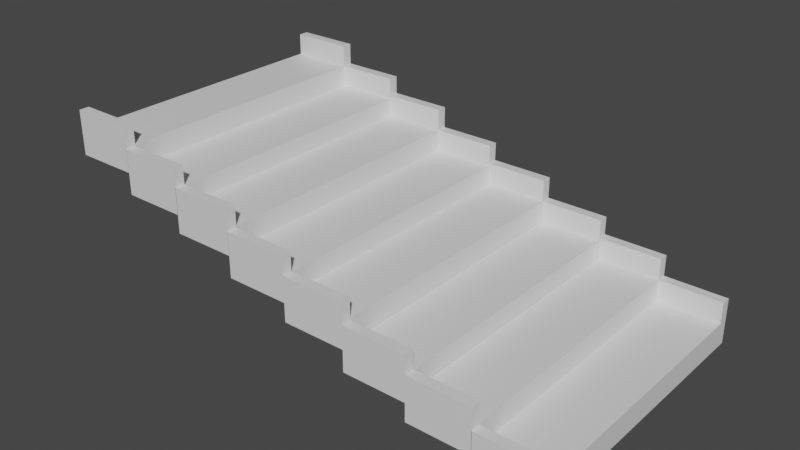 # Source: Staircase.blend  (saved by Blender 2.90.8; exported with 4.5.12 LTS)
import bpy
from mathutils import Matrix  # noqa: F401  (used for matrix-valued properties, if any)

bpy.ops.wm.read_factory_settings(use_empty=True)
scene = bpy.context.scene
scene.name = 'Scene'

# ---- collections
col_collection = bpy.data.collections.new('Collection'); scene.collection.children.link(col_collection)
col_stairway = bpy.data.collections.new('Stairway'); scene.collection.children.link(col_stairway)

# ---- materials (node trees are filled in below, after node groups)
mat_material = bpy.data.materials.new('Material')
mat_material.alpha_threshold = 0.0
mat_material.use_transparent_shadow = False
mat_material.line_color = (0.0, 0.0, 0.0, 1.0)

# ---- material node trees
mat_material.use_nodes = True; mat_material.node_tree.nodes.clear()
_N = mat_material.node_tree.nodes; _L = mat_material.node_tree.links
n0 = _N.new('ShaderNodeOutputMaterial'); n0.name = 'Material Output'; n0.location = (300, 300)
n1 = _N.new('ShaderNodeBsdfPrincipled'); n1.name = 'Principled BSDF'; n1.location = (10, 300)
n1.distribution = 'GGX'
n1.subsurface_method = 'BURLEY'
n1.inputs[2].default_value = 0.4
n1.inputs[3].default_value = 1.45
n1.inputs[27].default_value = (0.0, 0.0, 0.0, 1.0)
n1.inputs[28].default_value = 1.0
_L.new(n1.outputs[0], n0.inputs[0])
n0.is_active_output = True

# ---- world
world_world = bpy.data.worlds.new('World'); scene.world = world_world
world_world.use_nodes = True; world_world.node_tree.nodes.clear()
_N = world_world.node_tree.nodes; _L = world_world.node_tree.links
n0 = _N.new('ShaderNodeOutputWorld'); n0.name = 'World Output'; n0.location = (300, 300)
n1 = _N.new('ShaderNodeBackground'); n1.name = 'Background'; n1.location = (10, 300)
n1.inputs[0].default_value = (0.05088, 0.05088, 0.05088, 1.0)
_L.new(n1.outputs[0], n0.inputs[0])
n0.is_active_output = True
world_world.color = (0.05088, 0.05088, 0.05088)
world_world.use_sun_shadow = False
world_world.sun_shadow_jitter_overblur = 0.0

# ---- meshes
me_cube = bpy.data.meshes.new('Cube')
me_cube.from_pydata([(0.5403, 0.5403, 0.5403), (0.5403, 0.5403, -0.5403), (0.5403, -0.5403, 0.5403), (0.5403, -0.5403, -0.5403), (-0.5403, 0.5403, 0.5403), (-0.5403, 0.5403, -0.5403), (-0.5403, -0.5403, 0.5403), (-0.5403, -0.5403, -0.5403), (-0.5403, -0.5795, -0.5403), (-0.5403, -0.5795, 0.5403), (0.5403, -0.5795, 0.5403), (0.5403, -0.5795, -0.5403), (0.5403, -0.5403, 1.408), (-0.5403, -0.5403, 1.408), (0.5403, -0.5795, 1.408), (-0.5403, -0.5795, 1.408), (0.5403, 0.5795, -0.5403), (-0.5403, 0.5795, -0.5403), (0.5403, 0.5795, 0.5403), (-0.5403, 0.5795, 0.5403), (-0.5403, 0.5403, 1.495), (0.5403, 0.5403, 1.495), (-0.5403, 0.5795, 1.495), (0.5403, 0.5795, 1.495)], [], [(0, 4, 6, 2), (6, 7, 8, 9), (7, 6, 4, 5), (5, 1, 3, 7), (1, 0, 2, 3), (0, 1, 16, 18), (11, 10, 9, 8), (7, 3, 11, 8), (9, 10, 14, 15), (3, 2, 10, 11), (12, 13, 15, 14), (10, 2, 12, 14), (2, 6, 13, 12), (6, 9, 15, 13), (17, 19, 18, 16), (5, 4, 19, 17), (1, 5, 17, 16), (0, 18, 23, 21), (20, 21, 23, 22), (18, 19, 22, 23), (19, 4, 20, 22), (4, 0, 21, 20)])
_uv = me_cube.uv_layers.new(name='UVMap')
_uv.uv.foreach_set('vector', [0.625, 0.5, 0.875, 0.5, 0.875, 0.75, 0.625, 0.75, 0.625, 0.0, 0.375, 0.0, 0.375, 0.0, 0.625, 0.0, 0.375, 0.0, 0.625, 0.0, 0.625, 0.25, 0.375, 0.25, 0.125, 0.5, 0.375, 0.5, 0.375, 0.75, 0.125, 0.75, 0.375, 0.5, 0.625, 0.5, 0.625, 0.75, 0.375, 0.75, 0.625, 0.5, 0.375, 0.5, 0.375, 0.5, 0.625, 0.5, 0.375, 0.75, 0.625, 0.75, 0.625, 1.0, 0.375, 1.0, 0.125, 0.75, 0.375, 0.75, 0.375, 0.75, 0.125, 0.75, 0.625, 1.0, 0.625, 0.75, 0.625, 0.75, 0.625, 1.0, 0.375, 0.75, 0.625, 0.75, 0.625, 0.75, 0.375, 0.75, 0.625, 0.75, 0.875, 0.75, 0.875, 0.75, 0.625, 0.75, 0.625, 0.75, 0.625, 0.75, 0.625, 0.75, 0.625, 0.75, 0.625, 0.75, 0.875, 0.75, 0.875, 0.75, 0.625, 0.75, 0.625, 0.0, 0.625, 0.0, 0.625, 0.0, 0.625, 0.0, 0.375, 0.25, 0.625, 0.25, 0.625, 0.5, 0.375, 0.5, 0.375, 0.25, 0.625, 0.25, 0.625, 0.25, 0.375, 0.25, 0.375, 0.5, 0.125, 0.5, 0.125, 0.5, 0.375, 0.5, 0.625, 0.5, 0.625, 0.5, 0.625, 0.5, 0.625, 0.5, 0.875, 0.5, 0.625, 0.5, 0.625, 0.5, 0.875, 0.5, 0.625, 0.5, 0.625, 0.25, 0.625, 0.25, 0.625, 0.5, 0.625, 0.25, 0.625, 0.25, 0.625, 0.25, 0.625, 0.25, 0.875, 0.5, 0.625, 0.5, 0.625, 0.5, 0.875, 0.5])
me_cube.materials.append(mat_material)
me_cube.use_remesh_preserve_volume = False
me_cube.use_remesh_preserve_attributes = False
me_cube.use_mirror_vertex_groups = False
me_cube.update()
me_cube_001 = bpy.data.meshes.new('Cube.001')
me_cube_001.from_pydata([(0.5403, 0.5403, 0.5403), (0.5403, 0.5403, -0.5403), (0.5403, -0.5403, 0.5403), (0.5403, -0.5403, -0.5403), (-0.5403, 0.5403, 0.5403), (-0.5403, 0.5403, -0.5403), (-0.5403, -0.5403, 0.5403), (-0.5403, -0.5403, -0.5403), (-0.5403, -0.5795, -0.5403), (-0.5403, -0.5795, 0.5403), (0.5403, -0.5795, 0.5403), (0.5403, -0.5795, -0.5403), (0.5403, -0.5403, 1.408), (-0.5403, -0.5403, 1.408), (0.5403, -0.5795, 1.408), (-0.5403, -0.5795, 1.408), (0.5403, 0.5795, -0.5403), (-0.5403, 0.5795, -0.5403), (0.5403, 0.5795, 0.5403), (-0.5403, 0.5795, 0.5403), (-0.5403, 0.5403, 1.495), (0.5403, 0.5403, 1.495), (-0.5403, 0.5795, 1.495), (0.5403, 0.5795, 1.495)], [], [(0, 4, 6, 2), (6, 7, 8, 9), (7, 6, 4, 5), (5, 1, 3, 7), (1, 0, 2, 3), (1, 5, 17, 16), (11, 10, 9, 8), (7, 3, 11, 8), (9, 10, 14, 15), (3, 2, 10, 11), (12, 13, 15, 14), (10, 2, 12, 14), (2, 6, 13, 12), (6, 9, 15, 13), (17, 19, 18, 16), (0, 18, 23, 21), (0, 1, 16, 18), (5, 4, 19, 17), (20, 21, 23, 22), (4, 0, 21, 20), (19, 4, 20, 22), (18, 19, 22, 23)])
_uv = me_cube_001.uv_layers.new(name='UVMap')
_uv.uv.foreach_set('vector', [0.625, 0.5, 0.875, 0.5, 0.875, 0.75, 0.625, 0.75, 0.625, 0.0, 0.375, 0.0, 0.375, 0.0, 0.625, 0.0, 0.375, 0.0, 0.625, 0.0, 0.625, 0.25, 0.375, 0.25, 0.125, 0.5, 0.375, 0.5, 0.375, 0.75, 0.125, 0.75, 0.375, 0.5, 0.625, 0.5, 0.625, 0.75, 0.375, 0.75, 0.375, 0.5, 0.125, 0.5, 0.125, 0.5, 0.375, 0.5, 0.375, 0.75, 0.625, 0.75, 0.625, 1.0, 0.375, 1.0, 0.125, 0.75, 0.375, 0.75, 0.375, 0.75, 0.125, 0.75, 0.625, 1.0, 0.625, 0.75, 0.625, 0.75, 0.625, 1.0, 0.375, 0.75, 0.625, 0.75, 0.625, 0.75, 0.375, 0.75, 0.625, 0.75, 0.875, 0.75, 0.875, 0.75, 0.625, 0.75, 0.625, 0.75, 0.625, 0.75, 0.625, 0.75, 0.625, 0.75, 0.625, 0.75, 0.875, 0.75, 0.875, 0.75, 0.625, 0.75, 0.625, 0.0, 0.625, 0.0, 0.625, 0.0, 0.625, 0.0, 0.375, 0.25, 0.625, 0.25, 0.625, 0.5, 0.375, 0.5, 0.625, 0.5, 0.625, 0.5, 0.625, 0.5, 0.625, 0.5, 0.625, 0.5, 0.375, 0.5, 0.375, 0.5, 0.625, 0.5, 0.375, 0.25, 0.625, 0.25, 0.625, 0.25, 0.375, 0.25, 0.875, 0.5, 0.625, 0.5, 0.625, 0.5, 0.875, 0.5, 0.875, 0.5, 0.625, 0.5, 0.625, 0.5, 0.875, 0.5, 0.625, 0.25, 0.625, 0.25, 0.625, 0.25, 0.625, 0.25, 0.625, 0.5, 0.625, 0.25, 0.625, 0.25, 0.625, 0.5])
me_cube_001.materials.append(mat_material)
me_cube_001.use_remesh_preserve_volume = False
me_cube_001.use_remesh_preserve_attributes = False
me_cube_001.use_mirror_vertex_groups = False
me_cube_001.update()
me_cube_002 = bpy.data.meshes.new('Cube.002')
me_cube_002.from_pydata([(0.5403, 0.5403, 0.5403), (0.5403, 0.5403, -0.5403), (0.5403, -0.5403, 0.5403), (0.5403, -0.5403, -0.5403), (-0.5403, 0.5403, 0.5403), (-0.5403, 0.5403, -0.5403), (-0.5403, -0.5403, 0.5403), (-0.5403, -0.5403, -0.5403), (-0.5403, -0.5795, -0.5403), (-0.5403, -0.5795, 0.5403), (0.5403, -0.5795, 0.5403), (0.5403, -0.5795, -0.5403), (0.5403, -0.5403, 1.408), (-0.5403, -0.5403, 1.408), (0.5403, -0.5795, 1.408), (-0.5403, -0.5795, 1.408), (0.5403, 0.5795, -0.5403), (-0.5403, 0.5795, -0.5403), (0.5403, 0.5795, 0.5403), (-0.5403, 0.5795, 0.5403), (-0.5403, 0.5403, 1.495), (0.5403, 0.5403, 1.495), (-0.5403, 0.5795, 1.495), (0.5403, 0.5795, 1.495)], [], [(0, 4, 6, 2), (6, 7, 8, 9), (7, 6, 4, 5), (5, 1, 3, 7), (1, 0, 2, 3), (5, 4, 19, 17), (11, 10, 9, 8), (7, 3, 11, 8), (9, 10, 14, 15), (3, 2, 10, 11), (12, 13, 15, 14), (10, 2, 12, 14), (2, 6, 13, 12), (6, 9, 15, 13), (17, 19, 18, 16), (1, 5, 17, 16), (0, 18, 23, 21), (0, 1, 16, 18), (20, 21, 23, 22), (18, 19, 22, 23), (4, 0, 21, 20), (19, 4, 20, 22)])
_uv = me_cube_002.uv_layers.new(name='UVMap')
_uv.uv.foreach_set('vector', [0.625, 0.5, 0.875, 0.5, 0.875, 0.75, 0.625, 0.75, 0.625, 0.0, 0.375, 0.0, 0.375, 0.0, 0.625, 0.0, 0.375, 0.0, 0.625, 0.0, 0.625, 0.25, 0.375, 0.25, 0.125, 0.5, 0.375, 0.5, 0.375, 0.75, 0.125, 0.75, 0.375, 0.5, 0.625, 0.5, 0.625, 0.75, 0.375, 0.75, 0.375, 0.25, 0.625, 0.25, 0.625, 0.25, 0.375, 0.25, 0.375, 0.75, 0.625, 0.75, 0.625, 1.0, 0.375, 1.0, 0.125, 0.75, 0.375, 0.75, 0.375, 0.75, 0.125, 0.75, 0.625, 1.0, 0.625, 0.75, 0.625, 0.75, 0.625, 1.0, 0.375, 0.75, 0.625, 0.75, 0.625, 0.75, 0.375, 0.75, 0.625, 0.75, 0.875, 0.75, 0.875, 0.75, 0.625, 0.75, 0.625, 0.75, 0.625, 0.75, 0.625, 0.75, 0.625, 0.75, 0.625, 0.75, 0.875, 0.75, 0.875, 0.75, 0.625, 0.75, 0.625, 0.0, 0.625, 0.0, 0.625, 0.0, 0.625, 0.0, 0.375, 0.25, 0.625, 0.25, 0.625, 0.5, 0.375, 0.5, 0.375, 0.5, 0.125, 0.5, 0.125, 0.5, 0.375, 0.5, 0.625, 0.5, 0.625, 0.5, 0.625, 0.5, 0.625, 0.5, 0.625, 0.5, 0.375, 0.5, 0.375, 0.5, 0.625, 0.5, 0.875, 0.5, 0.625, 0.5, 0.625, 0.5, 0.875, 0.5, 0.625, 0.5, 0.625, 0.25, 0.625, 0.25, 0.625, 0.5, 0.875, 0.5, 0.625, 0.5, 0.625, 0.5, 0.875, 0.5, 0.625, 0.25, 0.625, 0.25, 0.625, 0.25, 0.625, 0.25])
me_cube_002.materials.append(mat_material)
me_cube_002.use_remesh_preserve_volume = False
me_cube_002.use_remesh_preserve_attributes = False
me_cube_002.use_mirror_vertex_groups = False
me_cube_002.update()
me_cube_003 = bpy.data.meshes.new('Cube.003')
me_cube_003.from_pydata([(0.5403, 0.5403, 0.5403), (0.5403, 0.5403, -0.5403), (0.5403, -0.5403, 0.5403), (0.5403, -0.5403, -0.5403), (-0.5403, 0.5403, 0.5403), (-0.5403, 0.5403, -0.5403), (-0.5403, -0.5403, 0.5403), (-0.5403, -0.5403, -0.5403), (-0.5403, -0.5795, -0.5403), (-0.5403, -0.5795, 0.5403), (0.5403, -0.5795, 0.5403), (0.5403, -0.5795, -0.5403), (0.5403, -0.5403, 1.408), (-0.5403, -0.5403, 1.408), (0.5403, -0.5795, 1.408), (-0.5403, -0.5795, 1.408), (0.5403, 0.5795, -0.5403), (-0.5403, 0.5795, -0.5403), (0.5403, 0.5795, 0.5403), (-0.5403, 0.5795, 0.5403), (-0.5403, 0.5403, 1.495), (0.5403, 0.5403, 1.495), (-0.5403, 0.5795, 1.495), (0.5403, 0.5795, 1.495)], [], [(0, 4, 6, 2), (6, 7, 8, 9), (7, 6, 4, 5), (5, 1, 3, 7), (1, 0, 2, 3), (0, 1, 16, 18), (11, 10, 9, 8), (7, 3, 11, 8), (9, 10, 14, 15), (3, 2, 10, 11), (12, 13, 15, 14), (10, 2, 12, 14), (2, 6, 13, 12), (6, 9, 15, 13), (17, 19, 18, 16), (5, 4, 19, 17), (1, 5, 17, 16), (0, 18, 23, 21), (20, 21, 23, 22), (18, 19, 22, 23), (19, 4, 20, 22), (4, 0, 21, 20)])
_uv = me_cube_003.uv_layers.new(name='UVMap')
_uv.uv.foreach_set('vector', [0.625, 0.5, 0.875, 0.5, 0.875, 0.75, 0.625, 0.75, 0.625, 0.0, 0.375, 0.0, 0.375, 0.0, 0.625, 0.0, 0.375, 0.0, 0.625, 0.0, 0.625, 0.25, 0.375, 0.25, 0.125, 0.5, 0.375, 0.5, 0.375, 0.75, 0.125, 0.75, 0.375, 0.5, 0.625, 0.5, 0.625, 0.75, 0.375, 0.75, 0.625, 0.5, 0.375, 0.5, 0.375, 0.5, 0.625, 0.5, 0.375, 0.75, 0.625, 0.75, 0.625, 1.0, 0.375, 1.0, 0.125, 0.75, 0.375, 0.75, 0.375, 0.75, 0.125, 0.75, 0.625, 1.0, 0.625, 0.75, 0.625, 0.75, 0.625, 1.0, 0.375, 0.75, 0.625, 0.75, 0.625, 0.75, 0.375, 0.75, 0.625, 0.75, 0.875, 0.75, 0.875, 0.75, 0.625, 0.75, 0.625, 0.75, 0.625, 0.75, 0.625, 0.75, 0.625, 0.75, 0.625, 0.75, 0.875, 0.75, 0.875, 0.75, 0.625, 0.75, 0.625, 0.0, 0.625, 0.0, 0.625, 0.0, 0.625, 0.0, 0.375, 0.25, 0.625, 0.25, 0.625, 0.5, 0.375, 0.5, 0.375, 0.25, 0.625, 0.25, 0.625, 0.25, 0.375, 0.25, 0.375, 0.5, 0.125, 0.5, 0.125, 0.5, 0.375, 0.5, 0.625, 0.5, 0.625, 0.5, 0.625, 0.5, 0.625, 0.5, 0.875, 0.5, 0.625, 0.5, 0.625, 0.5, 0.875, 0.5, 0.625, 0.5, 0.625, 0.25, 0.625, 0.25, 0.625, 0.5, 0.625, 0.25, 0.625, 0.25, 0.625, 0.25, 0.625, 0.25, 0.875, 0.5, 0.625, 0.5, 0.625, 0.5, 0.875, 0.5])
me_cube_003.materials.append(mat_material)
me_cube_003.use_remesh_preserve_volume = False
me_cube_003.use_remesh_preserve_attributes = False
me_cube_003.use_mirror_vertex_groups = False
me_cube_003.update()
me_cube_004 = bpy.data.meshes.new('Cube.004')
me_cube_004.from_pydata([(0.5403, 0.5403, 0.5403), (0.5403, 0.5403, -0.5403), (0.5403, -0.5403, 0.5403), (0.5403, -0.5403, -0.5403), (-0.5403, 0.5403, 0.5403), (-0.5403, 0.5403, -0.5403), (-0.5403, -0.5403, 0.5403), (-0.5403, -0.5403, -0.5403), (-0.5403, -0.5795, -0.5403), (-0.5403, -0.5795, 0.5403), (0.5403, -0.5795, 0.5403), (0.5403, -0.5795, -0.5403), (0.5403, -0.5403, 1.408), (-0.5403, -0.5403, 1.408), (0.5403, -0.5795, 1.408), (-0.5403, -0.5795, 1.408), (0.5403, 0.5795, -0.5403), (-0.5403, 0.5795, -0.5403), (0.5403, 0.5795, 0.5403), (-0.5403, 0.5795, 0.5403), (-0.5403, 0.5403, 1.495), (0.5403, 0.5403, 1.495), (-0.5403, 0.5795, 1.495), (0.5403, 0.5795, 1.495)], [], [(0, 4, 6, 2), (6, 7, 8, 9), (7, 6, 4, 5), (5, 1, 3, 7), (1, 0, 2, 3), (1, 5, 17, 16), (11, 10, 9, 8), (7, 3, 11, 8), (9, 10, 14, 15), (3, 2, 10, 11), (12, 13, 15, 14), (10, 2, 12, 14), (2, 6, 13, 12), (6, 9, 15, 13), (17, 19, 18, 16), (18, 19, 22, 23), (0, 1, 16, 18), (5, 4, 19, 17), (20, 21, 23, 22), (0, 18, 23, 21), (4, 0, 21, 20), (19, 4, 20, 22)])
_uv = me_cube_004.uv_layers.new(name='UVMap')
_uv.uv.foreach_set('vector', [0.625, 0.5, 0.875, 0.5, 0.875, 0.75, 0.625, 0.75, 0.625, 0.0, 0.375, 0.0, 0.375, 0.0, 0.625, 0.0, 0.375, 0.0, 0.625, 0.0, 0.625, 0.25, 0.375, 0.25, 0.125, 0.5, 0.375, 0.5, 0.375, 0.75, 0.125, 0.75, 0.375, 0.5, 0.625, 0.5, 0.625, 0.75, 0.375, 0.75, 0.375, 0.5, 0.125, 0.5, 0.125, 0.5, 0.375, 0.5, 0.375, 0.75, 0.625, 0.75, 0.625, 1.0, 0.375, 1.0, 0.125, 0.75, 0.375, 0.75, 0.375, 0.75, 0.125, 0.75, 0.625, 1.0, 0.625, 0.75, 0.625, 0.75, 0.625, 1.0, 0.375, 0.75, 0.625, 0.75, 0.625, 0.75, 0.375, 0.75, 0.625, 0.75, 0.875, 0.75, 0.875, 0.75, 0.625, 0.75, 0.625, 0.75, 0.625, 0.75, 0.625, 0.75, 0.625, 0.75, 0.625, 0.75, 0.875, 0.75, 0.875, 0.75, 0.625, 0.75, 0.625, 0.0, 0.625, 0.0, 0.625, 0.0, 0.625, 0.0, 0.375, 0.25, 0.625, 0.25, 0.625, 0.5, 0.375, 0.5, 0.625, 0.5, 0.625, 0.25, 0.625, 0.25, 0.625, 0.5, 0.625, 0.5, 0.375, 0.5, 0.375, 0.5, 0.625, 0.5, 0.375, 0.25, 0.625, 0.25, 0.625, 0.25, 0.375, 0.25, 0.875, 0.5, 0.625, 0.5, 0.625, 0.5, 0.875, 0.5, 0.625, 0.5, 0.625, 0.5, 0.625, 0.5, 0.625, 0.5, 0.875, 0.5, 0.625, 0.5, 0.625, 0.5, 0.875, 0.5, 0.625, 0.25, 0.625, 0.25, 0.625, 0.25, 0.625, 0.25])
me_cube_004.materials.append(mat_material)
me_cube_004.use_remesh_preserve_volume = False
me_cube_004.use_remesh_preserve_attributes = False
me_cube_004.use_mirror_vertex_groups = False
me_cube_004.update()
me_cube_005 = bpy.data.meshes.new('Cube.005')
me_cube_005.from_pydata([(0.5403, 0.5403, 0.5403), (0.5403, 0.5403, -0.5403), (0.5403, -0.5403, 0.5403), (0.5403, -0.5403, -0.5403), (-0.5403, 0.5403, 0.5403), (-0.5403, 0.5403, -0.5403), (-0.5403, -0.5403, 0.5403), (-0.5403, -0.5403, -0.5403), (-0.5403, -0.5795, -0.5403), (-0.5403, -0.5795, 0.5403), (0.5403, -0.5795, 0.5403), (0.5403, -0.5795, -0.5403), (0.5403, -0.5403, 1.408), (-0.5403, -0.5403, 1.408), (0.5403, -0.5795, 1.408), (-0.5403, -0.5795, 1.408), (0.5403, 0.5795, -0.5403), (-0.5403, 0.5795, -0.5403), (0.5403, 0.5795, 0.5403), (-0.5403, 0.5795, 0.5403), (-0.5403, 0.5403, 1.495), (0.5403, 0.5403, 1.495), (-0.5403, 0.5795, 1.495), (0.5403, 0.5795, 1.495)], [], [(0, 4, 6, 2), (6, 7, 8, 9), (7, 6, 4, 5), (5, 1, 3, 7), (1, 0, 2, 3), (0, 1, 16, 18), (11, 10, 9, 8), (7, 3, 11, 8), (9, 10, 14, 15), (3, 2, 10, 11), (12, 13, 15, 14), (10, 2, 12, 14), (2, 6, 13, 12), (6, 9, 15, 13), (17, 19, 18, 16), (5, 4, 19, 17), (1, 5, 17, 16), (0, 18, 23, 21), (20, 21, 23, 22), (18, 19, 22, 23), (19, 4, 20, 22), (4, 0, 21, 20)])
_uv = me_cube_005.uv_layers.new(name='UVMap')
_uv.uv.foreach_set('vector', [0.625, 0.5, 0.875, 0.5, 0.875, 0.75, 0.625, 0.75, 0.625, 0.0, 0.375, 0.0, 0.375, 0.0, 0.625, 0.0, 0.375, 0.0, 0.625, 0.0, 0.625, 0.25, 0.375, 0.25, 0.125, 0.5, 0.375, 0.5, 0.375, 0.75, 0.125, 0.75, 0.375, 0.5, 0.625, 0.5, 0.625, 0.75, 0.375, 0.75, 0.625, 0.5, 0.375, 0.5, 0.375, 0.5, 0.625, 0.5, 0.375, 0.75, 0.625, 0.75, 0.625, 1.0, 0.375, 1.0, 0.125, 0.75, 0.375, 0.75, 0.375, 0.75, 0.125, 0.75, 0.625, 1.0, 0.625, 0.75, 0.625, 0.75, 0.625, 1.0, 0.375, 0.75, 0.625, 0.75, 0.625, 0.75, 0.375, 0.75, 0.625, 0.75, 0.875, 0.75, 0.875, 0.75, 0.625, 0.75, 0.625, 0.75, 0.625, 0.75, 0.625, 0.75, 0.625, 0.75, 0.625, 0.75, 0.875, 0.75, 0.875, 0.75, 0.625, 0.75, 0.625, 0.0, 0.625, 0.0, 0.625, 0.0, 0.625, 0.0, 0.375, 0.25, 0.625, 0.25, 0.625, 0.5, 0.375, 0.5, 0.375, 0.25, 0.625, 0.25, 0.625, 0.25, 0.375, 0.25, 0.375, 0.5, 0.125, 0.5, 0.125, 0.5, 0.375, 0.5, 0.625, 0.5, 0.625, 0.5, 0.625, 0.5, 0.625, 0.5, 0.875, 0.5, 0.625, 0.5, 0.625, 0.5, 0.875, 0.5, 0.625, 0.5, 0.625, 0.25, 0.625, 0.25, 0.625, 0.5, 0.625, 0.25, 0.625, 0.25, 0.625, 0.25, 0.625, 0.25, 0.875, 0.5, 0.625, 0.5, 0.625, 0.5, 0.875, 0.5])
me_cube_005.materials.append(mat_material)
me_cube_005.use_remesh_preserve_volume = False
me_cube_005.use_remesh_preserve_attributes = False
me_cube_005.use_mirror_vertex_groups = False
me_cube_005.update()
me_cube_006 = bpy.data.meshes.new('Cube.006')
me_cube_006.from_pydata([(0.5403, 0.5403, 0.5403), (0.5403, 0.5403, -0.5403), (0.5403, -0.5403, 0.5403), (0.5403, -0.5403, -0.5403), (-0.5403, 0.5403, 0.5403), (-0.5403, 0.5403, -0.5403), (-0.5403, -0.5403, 0.5403), (-0.5403, -0.5403, -0.5403), (-0.5403, -0.5795, -0.5403), (-0.5403, -0.5795, 0.5403), (0.5403, -0.5795, 0.5403), (0.5403, -0.5795, -0.5403), (0.5403, -0.5403, 1.408), (-0.5403, -0.5403, 1.408), (0.5403, -0.5795, 1.408), (-0.5403, -0.5795, 1.408), (0.5403, 0.5795, -0.5403), (-0.5403, 0.5795, -0.5403), (0.5403, 0.5795, 0.5403), (-0.5403, 0.5795, 0.5403), (-0.5403, 0.5403, 1.495), (0.5403, 0.5403, 1.495), (-0.5403, 0.5795, 1.495), (0.5403, 0.5795, 1.495)], [], [(0, 4, 6, 2), (6, 7, 8, 9), (7, 6, 4, 5), (5, 1, 3, 7), (1, 0, 2, 3), (5, 4, 19, 17), (11, 10, 9, 8), (7, 3, 11, 8), (9, 10, 14, 15), (3, 2, 10, 11), (12, 13, 15, 14), (10, 2, 12, 14), (2, 6, 13, 12), (6, 9, 15, 13), (17, 19, 18, 16), (1, 5, 17, 16), (18, 19, 22, 23), (0, 1, 16, 18), (20, 21, 23, 22), (4, 0, 21, 20), (19, 4, 20, 22), (0, 18, 23, 21)])
_uv = me_cube_006.uv_layers.new(name='UVMap')
_uv.uv.foreach_set('vector', [0.625, 0.5, 0.875, 0.5, 0.875, 0.75, 0.625, 0.75, 0.625, 0.0, 0.375, 0.0, 0.375, 0.0, 0.625, 0.0, 0.375, 0.0, 0.625, 0.0, 0.625, 0.25, 0.375, 0.25, 0.125, 0.5, 0.375, 0.5, 0.375, 0.75, 0.125, 0.75, 0.375, 0.5, 0.625, 0.5, 0.625, 0.75, 0.375, 0.75, 0.375, 0.25, 0.625, 0.25, 0.625, 0.25, 0.375, 0.25, 0.375, 0.75, 0.625, 0.75, 0.625, 1.0, 0.375, 1.0, 0.125, 0.75, 0.375, 0.75, 0.375, 0.75, 0.125, 0.75, 0.625, 1.0, 0.625, 0.75, 0.625, 0.75, 0.625, 1.0, 0.375, 0.75, 0.625, 0.75, 0.625, 0.75, 0.375, 0.75, 0.625, 0.75, 0.875, 0.75, 0.875, 0.75, 0.625, 0.75, 0.625, 0.75, 0.625, 0.75, 0.625, 0.75, 0.625, 0.75, 0.625, 0.75, 0.875, 0.75, 0.875, 0.75, 0.625, 0.75, 0.625, 0.0, 0.625, 0.0, 0.625, 0.0, 0.625, 0.0, 0.375, 0.25, 0.625, 0.25, 0.625, 0.5, 0.375, 0.5, 0.375, 0.5, 0.125, 0.5, 0.125, 0.5, 0.375, 0.5, 0.625, 0.5, 0.625, 0.25, 0.625, 0.25, 0.625, 0.5, 0.625, 0.5, 0.375, 0.5, 0.375, 0.5, 0.625, 0.5, 0.875, 0.5, 0.625, 0.5, 0.625, 0.5, 0.875, 0.5, 0.875, 0.5, 0.625, 0.5, 0.625, 0.5, 0.875, 0.5, 0.625, 0.25, 0.625, 0.25, 0.625, 0.25, 0.625, 0.25, 0.625, 0.5, 0.625, 0.5, 0.625, 0.5, 0.625, 0.5])
me_cube_006.materials.append(mat_material)
me_cube_006.use_remesh_preserve_volume = False
me_cube_006.use_remesh_preserve_attributes = False
me_cube_006.use_mirror_vertex_groups = False
me_cube_006.update()
me_cube_007 = bpy.data.meshes.new('Cube.007')
me_cube_007.from_pydata([(0.5403, 0.5403, 0.5403), (0.5403, 0.5403, -0.5403), (0.5403, -0.5403, 0.5403), (0.5403, -0.5403, -0.5403), (-0.5403, 0.5403, 0.5403), (-0.5403, 0.5403, -0.5403), (-0.5403, -0.5403, 0.5403), (-0.5403, -0.5403, -0.5403), (-0.5403, -0.5795, -0.5403), (-0.5403, -0.5795, 0.5403), (0.5403, -0.5795, 0.5403), (0.5403, -0.5795, -0.5403), (0.5403, -0.5403, 1.408), (-0.5403, -0.5403, 1.408), (0.5403, -0.5795, 1.408), (-0.5403, -0.5795, 1.408), (0.5403, 0.5795, -0.5403), (-0.5403, 0.5795, -0.5403), (0.5403, 0.5795, 0.5403), (-0.5403, 0.5795, 0.5403), (-0.5403, 0.5403, 1.495), (0.5403, 0.5403, 1.495), (-0.5403, 0.5795, 1.495), (0.5403, 0.5795, 1.495)], [], [(0, 4, 6, 2), (7, 3, 11, 8), (7, 6, 4, 5), (5, 1, 3, 7), (1, 0, 2, 3), (0, 1, 16, 18), (11, 10, 9, 8), (10, 2, 12, 14), (3, 2, 10, 11), (6, 7, 8, 9), (12, 13, 15, 14), (2, 6, 13, 12), (6, 9, 15, 13), (9, 10, 14, 15), (17, 19, 18, 16), (5, 4, 19, 17), (1, 5, 17, 16), (0, 18, 23, 21), (20, 21, 23, 22), (18, 19, 22, 23), (19, 4, 20, 22), (4, 0, 21, 20)])
_uv = me_cube_007.uv_layers.new(name='UVMap')
_uv.uv.foreach_set('vector', [0.625, 0.5, 0.875, 0.5, 0.875, 0.75, 0.625, 0.75, 0.125, 0.75, 0.375, 0.75, 0.375, 0.75, 0.125, 0.75, 0.375, 0.0, 0.625, 0.0, 0.625, 0.25, 0.375, 0.25, 0.125, 0.5, 0.375, 0.5, 0.375, 0.75, 0.125, 0.75, 0.375, 0.5, 0.625, 0.5, 0.625, 0.75, 0.375, 0.75, 0.625, 0.5, 0.375, 0.5, 0.375, 0.5, 0.625, 0.5, 0.375, 0.75, 0.625, 0.75, 0.625, 1.0, 0.375, 1.0, 0.625, 0.75, 0.625, 0.75, 0.625, 0.75, 0.625, 0.75, 0.375, 0.75, 0.625, 0.75, 0.625, 0.75, 0.375, 0.75, 0.625, 0.0, 0.375, 0.0, 0.375, 0.0, 0.625, 0.0, 0.625, 0.75, 0.875, 0.75, 0.875, 0.75, 0.625, 0.75, 0.625, 0.75, 0.875, 0.75, 0.875, 0.75, 0.625, 0.75, 0.625, 0.0, 0.625, 0.0, 0.625, 0.0, 0.625, 0.0, 0.625, 1.0, 0.625, 0.75, 0.625, 0.75, 0.625, 1.0, 0.375, 0.25, 0.625, 0.25, 0.625, 0.5, 0.375, 0.5, 0.375, 0.25, 0.625, 0.25, 0.625, 0.25, 0.375, 0.25, 0.375, 0.5, 0.125, 0.5, 0.125, 0.5, 0.375, 0.5, 0.625, 0.5, 0.625, 0.5, 0.625, 0.5, 0.625, 0.5, 0.875, 0.5, 0.625, 0.5, 0.625, 0.5, 0.875, 0.5, 0.625, 0.5, 0.625, 0.25, 0.625, 0.25, 0.625, 0.5, 0.625, 0.25, 0.625, 0.25, 0.625, 0.25, 0.625, 0.25, 0.875, 0.5, 0.625, 0.5, 0.625, 0.5, 0.875, 0.5])
me_cube_007.materials.append(mat_material)
me_cube_007.use_remesh_preserve_volume = False
me_cube_007.use_remesh_preserve_attributes = False
me_cube_007.use_mirror_vertex_groups = False
me_cube_007.update()

# ---- objects
ob_empty = bpy.data.objects.new('Empty', None)
ob_cube = bpy.data.objects.new('Cube', me_cube)
ob_cube_001 = bpy.data.objects.new('Cube.001', me_cube_001)
ob_cube_002 = bpy.data.objects.new('Cube.002', me_cube_002)
ob_cube_003 = bpy.data.objects.new('Cube.003', me_cube_003)
ob_cube_004 = bpy.data.objects.new('Cube.004', me_cube_004)
ob_cube_005 = bpy.data.objects.new('Cube.005', me_cube_005)
ob_cube_006 = bpy.data.objects.new('Cube.006', me_cube_006)
ob_cube_007 = bpy.data.objects.new('Cube.007', me_cube_007)

# ---- transforms, parenting, visibility, modifiers, constraints
ob_empty.location = (-7.058, 0.0, 4.736)
ob_empty.rotation_euler = (1.547, 0.004851, 1.657)
ob_empty.scale = (2.823, 2.823, 2.823)
ob_empty.empty_display_type = 'IMAGE'
ob_empty.empty_display_size = 5.0
ob_empty.lineart.crease_threshold = 0.0
ob_cube.location = (-3.008, -0.5087, 0.2454)
ob_cube.scale = (0.3787, 1.632, 0.1458)
ob_cube.lock_rotations_4d = False
ob_cube.empty_display_type = 'ARROWS'
ob_cube.lineart.crease_threshold = 0.0
ob_cube_001.location = (-3.415, -0.5087, 0.3833)
ob_cube_001.scale = (0.3787, 1.632, 0.1458)
ob_cube_001.lock_rotations_4d = False
ob_cube_001.empty_display_type = 'ARROWS'
ob_cube_001.lineart.crease_threshold = 0.0
ob_cube_002.location = (-3.826, -0.5087, 0.5004)
ob_cube_002.scale = (0.3787, 1.632, 0.1458)
ob_cube_002.lock_rotations_4d = False
ob_cube_002.empty_display_type = 'ARROWS'
ob_cube_002.lineart.crease_threshold = 0.0
ob_cube_003.location = (-4.237, -0.5087, 0.6383)
ob_cube_003.scale = (0.3787, 1.632, 0.1458)
ob_cube_003.lock_rotations_4d = False
ob_cube_003.empty_display_type = 'ARROWS'
ob_cube_003.lineart.crease_threshold = 0.0
ob_cube_004.location = (-4.647, -0.5087, 0.7575)
ob_cube_004.scale = (0.3787, 1.632, 0.1458)
ob_cube_004.lock_rotations_4d = False
ob_cube_004.empty_display_type = 'ARROWS'
ob_cube_004.lineart.crease_threshold = 0.0
ob_cube_005.location = (-5.055, -0.5087, 0.8954)
ob_cube_005.scale = (0.3787, 1.632, 0.1458)
ob_cube_005.lock_rotations_4d = False
ob_cube_005.empty_display_type = 'ARROWS'
ob_cube_005.lineart.crease_threshold = 0.0
ob_cube_006.location = (-5.462, -0.5087, 1.012)
ob_cube_006.scale = (0.3787, 1.632, 0.1458)
ob_cube_006.lock_rotations_4d = False
ob_cube_006.empty_display_type = 'ARROWS'
ob_cube_006.lineart.crease_threshold = 0.0
ob_cube_007.location = (-5.87, -0.5087, 1.15)
ob_cube_007.scale = (0.3787, 1.632, 0.1458)
ob_cube_007.lock_rotations_4d = False
ob_cube_007.empty_display_type = 'ARROWS'
ob_cube_007.lineart.crease_threshold = 0.0

# ---- collection membership
col_collection.objects.link(ob_empty)
col_stairway.objects.link(ob_cube)
col_stairway.objects.link(ob_cube_001)
col_stairway.objects.link(ob_cube_002)
col_stairway.objects.link(ob_cube_003)
col_stairway.objects.link(ob_cube_004)
col_stairway.objects.link(ob_cube_005)
col_stairway.objects.link(ob_cube_006)
col_stairway.objects.link(ob_cube_007)

# ---- scene / render settings (as saved in the file)
scene.frame_start = 1; scene.frame_end = 250; scene.frame_set(1)
scene.render.engine = 'BLENDER_EEVEE_NEXT'
scene.cycles.use_denoising = False
scene.cycles.samples = 128
scene.cycles.sampling_pattern = 'TABULATED_SOBOL'
scene.cycles.use_adaptive_sampling = False
scene.cycles.use_light_tree = False
scene.view_settings.view_transform = 'Filmic'
bpy.context.view_layer.update()

# ---- added for rendering (the .blend has no active camera and no usable light): camera, sun
cam_auto = bpy.data.cameras.new('AutoCamera')
cam_auto.lens = 50.0
cam_auto.sensor_width = 36.0
cam_auto.clip_end = 1000.0
ob_auto_camera = bpy.data.objects.new('AutoCamera', cam_auto)
scene.collection.objects.link(ob_auto_camera)
ob_auto_camera.location = (-0.770657, -4.91068, 3.70212)
ob_auto_camera.rotation_euler = (1.09748, -7.21219e-08, 0.694738)
scene.camera = ob_auto_camera
light_auto_sun = bpy.data.lights.new('AutoSun', 'SUN')
light_auto_sun.energy = 3.0
light_auto_sun.angle = 0.0523599
ob_auto_sun = bpy.data.objects.new('AutoSun', light_auto_sun)
scene.collection.objects.link(ob_auto_sun)
ob_auto_sun.rotation_euler = (0.872665, 0.174533, 0.523599)
bpy.context.view_layer.update()

